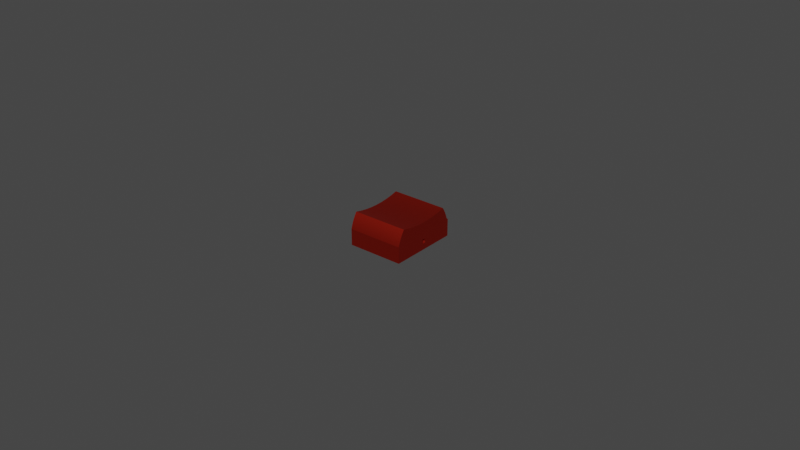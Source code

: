 # Source: bouton3a.blend  (saved by Blender 2.93.21; exported with 4.5.12 LTS)
import bpy
from mathutils import Matrix  # noqa: F401  (used for matrix-valued properties, if any)

bpy.ops.wm.read_factory_settings(use_empty=True)
scene = bpy.context.scene
scene.name = 'Scene'

# ---- collections
col_collection = bpy.data.collections.new('Collection'); scene.collection.children.link(col_collection)

# ---- materials (node trees are filled in below, after node groups)
mat_144_142_139_001 = bpy.data.materials.new('144,142,139.001')
mat_144_142_139_001.use_transparent_shadow = False
mat_144_142_139_001.diffuse_color = (0.5647, 0.5569, 0.5451, 1.0)

# ---- material node trees
mat_144_142_139_001.use_nodes = True; mat_144_142_139_001.node_tree.nodes.clear()
_N = mat_144_142_139_001.node_tree.nodes; _L = mat_144_142_139_001.node_tree.links
n0 = _N.new('ShaderNodeBsdfPrincipled'); n0.name = 'Principled BSDF'; n0.location = (10, 300)
n0.distribution = 'GGX'
n0.subsurface_method = 'BURLEY'
n0.inputs[0].default_value = (0.5647, 0.02812, 0.01219, 1.0)
n0.inputs[1].default_value = 1.0
n0.inputs[2].default_value = 0.5528
n0.inputs[3].default_value = 1.45
n0.inputs[27].default_value = (0.0, 0.0, 0.0, 1.0)
n0.inputs[28].default_value = 1.0
n1 = _N.new('ShaderNodeOutputMaterial'); n1.name = 'Material Output'; n1.location = (320, 270)
_L.new(n0.outputs[0], n1.inputs[0])
n1.is_active_output = True

# ---- world
world_world = bpy.data.worlds.new('World'); scene.world = world_world
world_world.use_nodes = True; world_world.node_tree.nodes.clear()
_N = world_world.node_tree.nodes; _L = world_world.node_tree.links
n0 = _N.new('ShaderNodeOutputWorld'); n0.name = 'World Output'; n0.location = (300, 300)
n1 = _N.new('ShaderNodeBackground'); n1.name = 'Background'; n1.location = (10, 300)
n1.inputs[0].default_value = (0.05088, 0.05088, 0.05088, 1.0)
_L.new(n1.outputs[0], n0.inputs[0])
n0.is_active_output = True
world_world.color = (0.05088, 0.05088, 0.05088)
world_world.use_sun_shadow = False
world_world.sun_shadow_jitter_overblur = 0.0

# ---- meshes
me_body1_001 = bpy.data.meshes.new('Body1.001')
me_body1_001.from_pydata([(-0.8958, -0.0006357, -0.07455), (-0.8958, -0.0006357, -0.07455), (0.8892, -0.0006357, -0.07455), (0.8892, -0.0006357, -0.07455), (0.8892, 0.01301, -0.0733), (0.8892, 0.01301, -0.0733), (0.8892, 0.02697, -0.06928), (0.8892, 0.02697, -0.06928), (0.8892, 0.0404, -0.06232), (0.8892, 0.0404, -0.06232), (0.8892, 0.0524, -0.05258), (0.8892, 0.0524, -0.05258), (0.8892, 0.06214, -0.04059), (0.8892, 0.06214, -0.04059), (0.8892, 0.0691, -0.02716), (0.8892, 0.0691, -0.02716), (0.8892, 0.07311, -0.0132), (0.8892, 0.07311, -0.0132), (0.8892, 0.07436, 0.0004517), (0.8892, 0.07436, 0.0004517), (0.8892, 0.07311, 0.0141), (0.8892, 0.07311, 0.0141), (0.8892, 0.0691, 0.02806), (0.8892, 0.0691, 0.02806), (0.8892, 0.06214, 0.04149), (0.8892, 0.06214, 0.04149), (0.8892, 0.0524, 0.05348), (0.8892, 0.0524, 0.05348), (0.8892, 0.0404, 0.06323), (0.8892, 0.0404, 0.06323), (0.8892, 0.02697, 0.07019), (0.8892, 0.02697, 0.07019), (0.8892, 0.01301, 0.0742), (0.8892, 0.01301, 0.0742), (0.8892, -0.0006357, 0.07545), (0.8892, -0.0006357, 0.07545), (0.8892, -0.0006357, 0.07545), (-0.8958, -0.0006357, 0.07545), (-0.8958, -0.0006357, 0.07545), (-0.8958, -0.0006357, 0.07545), (-0.8958, 0.01301, 0.0742), (-0.8958, 0.01301, 0.0742), (-0.8958, 0.02697, 0.07019), (-0.8958, 0.02697, 0.07019), (-0.8958, 0.0404, 0.06323), (-0.8958, 0.0404, 0.06323), (-0.8958, 0.0524, 0.05348), (-0.8958, 0.0524, 0.05348), (-0.8958, 0.06214, 0.04149), (-0.8958, 0.06214, 0.04149), (-0.8958, 0.0691, 0.02806), (-0.8958, 0.0691, 0.02806), (-0.8958, 0.07311, 0.0141), (-0.8958, 0.07311, 0.0141), (-0.8958, 0.07436, 0.0004517), (-0.8958, 0.07436, 0.0004517), (-0.8958, 0.07311, -0.0132), (-0.8958, 0.07311, -0.0132), (-0.8958, 0.0691, -0.02716), (-0.8958, 0.0691, -0.02716), (-0.8958, 0.06214, -0.04059), (-0.8958, 0.06214, -0.04059), (-0.8958, 0.0524, -0.05258), (-0.8958, 0.0524, -0.05258), (-0.8958, 0.0404, -0.06232), (-0.8958, 0.0404, -0.06232), (-0.8958, 0.02697, -0.06928), (-0.8958, 0.02697, -0.06928), (-0.8958, 0.01301, -0.0733), (-0.8958, 0.01301, -0.0733), (-0.003257, 0.015, -0.0729), (-0.003257, 0.0309, -0.06759), (-0.003257, 0.04577, -0.05847), (-0.003257, 0.05828, -0.04596), (-0.003257, 0.06741, -0.03109), (-0.003257, 0.07272, -0.01519), (-0.003257, 0.07436, 0.0004517), (-0.003257, 0.07272, 0.01609), (-0.003257, 0.0691, 0.02806), (-0.003257, 0.06331, 0.03964), (-0.003257, 0.05544, 0.05026), (-0.003257, 0.04577, 0.05937), (-0.003257, 0.03477, 0.06657), (-0.003257, 0.023, 0.07163), (-0.003257, 0.01103, 0.07454), (-0.8958, -0.01428, -0.0733), (-0.8958, -0.01428, -0.0733), (-0.8958, -0.02824, -0.06928), (-0.8958, -0.02824, -0.06928), (-0.8958, -0.04168, -0.06232), (-0.8958, -0.04168, -0.06232), (-0.8958, -0.05367, -0.05258), (-0.8958, -0.05367, -0.05258), (-0.8958, -0.06341, -0.04059), (-0.8958, -0.06341, -0.04059), (-0.8958, -0.07037, -0.02716), (-0.8958, -0.07037, -0.02716), (-0.8958, -0.07438, -0.0132), (-0.8958, -0.07438, -0.0132), (-0.8958, -0.07564, 0.0004517), (-0.8958, -0.07564, 0.0004517), (-0.8958, -0.07438, 0.0141), (-0.8958, -0.07438, 0.0141), (-0.8958, -0.07037, 0.02806), (-0.8958, -0.07037, 0.02806), (-0.8958, -0.06341, 0.04149), (-0.8958, -0.06341, 0.04149), (-0.8958, -0.05367, 0.05348), (-0.8958, -0.05367, 0.05348), (-0.8958, -0.04168, 0.06323), (-0.8958, -0.04168, 0.06323), (-0.8958, -0.02824, 0.07019), (-0.8958, -0.02824, 0.07019), (-0.8958, -0.01428, 0.0742), (-0.8958, -0.01428, 0.0742), (0.8892, -0.01428, 0.0742), (0.8892, -0.01428, 0.0742), (0.8892, -0.02824, 0.07019), (0.8892, -0.02824, 0.07019), (0.8892, -0.04168, 0.06323), (0.8892, -0.04168, 0.06323), (0.8892, -0.05367, 0.05348), (0.8892, -0.05367, 0.05348), (0.8892, -0.06341, 0.04149), (0.8892, -0.06341, 0.04149), (0.8892, -0.07037, 0.02806), (0.8892, -0.07037, 0.02806), (0.8892, -0.07438, 0.0141), (0.8892, -0.07438, 0.0141), (0.8892, -0.07564, 0.0004517), (0.8892, -0.07564, 0.0004517), (0.8892, -0.07438, -0.0132), (0.8892, -0.07438, -0.0132), (0.8892, -0.07037, -0.02716), (0.8892, -0.07037, -0.02716), (0.8892, -0.06341, -0.04059), (0.8892, -0.06341, -0.04059), (0.8892, -0.05367, -0.05258), (0.8892, -0.05367, -0.05258), (0.8892, -0.04168, -0.06232), (0.8892, -0.04168, -0.06232), (0.8892, -0.02824, -0.06928), (0.8892, -0.02824, -0.06928), (0.8892, -0.01428, -0.0733), (0.8892, -0.01428, -0.0733), (-0.003257, -0.02427, -0.07073), (-0.003257, -0.0123, -0.07364), (-0.003257, -0.03604, -0.06566), (-0.003257, -0.04704, -0.05847), (-0.003257, -0.05671, -0.04935), (-0.003257, -0.06458, -0.03874), (-0.003257, -0.07037, -0.02716), (-0.003257, -0.07399, -0.01519), (-0.003257, -0.07564, 0.0004517), (-0.003257, -0.07399, 0.01609), (-0.003257, -0.06868, 0.03199), (-0.003257, -0.05955, 0.04686), (-0.003257, -0.04704, 0.05937), (-0.003257, -0.03217, 0.0685), (-0.003257, -0.01628, 0.0738), (-0.8958, 0.7345, 0.9046), (-0.8958, 0.7345, 0.9046), (-0.8958, 0.7345, 0.9046), (-0.8958, 0.6239, 0.9765), (-0.8958, 0.6239, 0.9765), (-0.8958, 0.5064, 1.038), (-0.8958, 0.5064, 1.038), (-0.8958, 0.3837, 1.088), (-0.8958, 0.3837, 1.088), (-0.8958, 0.2574, 1.126), (-0.8958, 0.2574, 1.126), (-0.8958, 0.2574, 1.126), (0.8892, 0.2574, 1.126), (0.8892, 0.2574, 1.126), (0.8892, 0.2574, 1.126), (0.8892, 0.3837, 1.088), (0.8892, 0.3837, 1.088), (0.8892, 0.5064, 1.038), (0.8892, 0.5064, 1.038), (0.8892, 0.6239, 0.9765), (0.8892, 0.6239, 0.9765), (0.8892, 0.7345, 0.9046), (0.8892, 0.7345, 0.9046), (0.8892, 0.7345, 0.9046), (-0.003257, 0.6239, 0.9765), (-0.003257, 0.5064, 1.038), (-0.003257, 0.3837, 1.088), (-0.8958, 0.7345, -0.8799), (-0.8958, 0.7345, -0.8799), (-0.8958, 0.7345, -0.8799), (-0.8958, 0.684, -0.6618), (-0.8958, 0.684, -0.6618), (-0.8958, 0.6475, -0.4394), (-0.8958, 0.6475, -0.4394), (-0.8958, 0.6254, -0.2143), (-0.8958, 0.6254, -0.2143), (-0.8958, 0.618, 0.01236), (-0.8958, 0.618, 0.01236), (-0.8958, 0.6254, 0.239), (-0.8958, 0.6254, 0.239), (-0.8958, 0.6475, 0.4642), (-0.8958, 0.6475, 0.4642), (-0.8958, 0.684, 0.6865), (-0.8958, 0.684, 0.6865), (0.8892, 0.684, 0.6865), (0.8892, 0.684, 0.6865), (0.8892, 0.6475, 0.4642), (0.8892, 0.6475, 0.4642), (0.8892, 0.6254, 0.239), (0.8892, 0.6254, 0.239), (0.8892, 0.618, 0.01236), (0.8892, 0.618, 0.01236), (0.8892, 0.6254, -0.2143), (0.8892, 0.6254, -0.2143), (0.8892, 0.6475, -0.4394), (0.8892, 0.6475, -0.4394), (0.8892, 0.684, -0.6618), (0.8892, 0.684, -0.6618), (0.8892, 0.7345, -0.8799), (0.8892, 0.7345, -0.8799), (0.8892, 0.7345, -0.8799), (-0.003257, 0.684, -0.6618), (-0.003257, 0.6475, -0.4394), (-0.003257, 0.6254, -0.2143), (-0.003257, 0.618, 0.01236), (-0.003257, 0.6254, 0.239), (-0.003257, 0.6475, 0.4642), (-0.003257, 0.684, 0.6865), (-0.8958, 0.2917, -1.08), (-0.8958, 0.2917, -1.08), (-0.8958, 0.2917, -1.08), (-0.8958, 0.4083, -1.045), (-0.8958, 0.4083, -1.045), (-0.8958, 0.5219, -0.9994), (-0.8958, 0.5219, -0.9994), (-0.8958, 0.631, -0.9442), (-0.8958, 0.631, -0.9442), (0.8892, 0.631, -0.9442), (0.8892, 0.631, -0.9442), (0.8892, 0.5219, -0.9994), (0.8892, 0.5219, -0.9994), (0.8892, 0.4083, -1.045), (0.8892, 0.4083, -1.045), (0.8892, 0.2917, -1.08), (0.8892, 0.2917, -1.08), (0.8892, 0.2917, -1.08), (-0.003257, 0.4083, -1.045), (-0.003257, 0.5219, -0.9994), (-0.003257, 0.631, -0.9442), (-0.8958, 0.2917, -1.124), (-0.8958, 0.2917, -1.124), (-0.8958, 0.2917, -1.124), (0.8892, 0.2917, -1.124), (0.8892, 0.2917, -1.124), (0.8892, 0.2917, -1.124), (-0.003257, 0.2917, -1.102), (-0.8958, -0.2655, 1.126), (-0.8958, -0.2655, 1.126), (-0.8958, -0.2655, 1.126), (0.8892, -0.2655, 1.126), (0.8892, -0.2655, 1.126), (0.8892, -0.2655, 1.126), (-0.003257, -0.004056, 1.126), (-0.8958, -0.2655, -1.124), (-0.8958, -0.2655, -1.124), (-0.8958, -0.2655, -1.124), (-0.8958, 0.2345, 0.001184), (0.8892, -0.2655, -1.124), (0.8892, -0.2655, -1.124), (0.8892, -0.2655, -1.124), (-0.003257, 0.01311, -1.124), (-0.003257, -0.2655, 0.001184), (0.8892, 0.2749, 0.001184), (0.8892, 0.2345, 0.001184)], [], [(1, 2, 69), (69, 2, 70), (69, 70, 67), (67, 70, 71), (67, 71, 65), (65, 71, 72), (65, 72, 63), (63, 72, 73), (63, 73, 61), (61, 73, 74), (61, 74, 59), (59, 74, 75), (59, 75, 57), (57, 75, 76), (57, 76, 55), (55, 76, 53), (53, 76, 77), (53, 77, 51), (51, 77, 78), (51, 78, 79), (79, 78, 22), (79, 22, 24), (2, 4, 70), (70, 4, 6), (70, 6, 71), (71, 6, 8), (71, 8, 72), (72, 8, 10), (72, 10, 73), (73, 10, 12), (73, 12, 74), (74, 12, 14), (74, 14, 75), (75, 14, 16), (75, 16, 76), (76, 16, 18), (76, 18, 20), (76, 20, 77), (77, 20, 22), (77, 22, 78), (79, 24, 80), (80, 24, 26), (80, 26, 81), (81, 26, 28), (81, 28, 82), (82, 28, 30), (82, 30, 83), (83, 30, 32), (83, 32, 84), (84, 32, 35), (84, 35, 39), (39, 41, 84), (84, 41, 83), (41, 43, 83), (83, 43, 82), (43, 45, 82), (82, 45, 81), (45, 47, 81), (81, 47, 80), (47, 49, 80), (80, 49, 79), (49, 51, 79), (143, 2, 146), (146, 2, 1), (146, 1, 86), (146, 86, 145), (145, 86, 88), (145, 88, 147), (147, 88, 90), (147, 90, 148), (148, 90, 92), (148, 92, 149), (149, 92, 94), (149, 94, 150), (150, 94, 96), (150, 96, 151), (151, 96, 152), (151, 152, 133), (133, 152, 131), (131, 152, 153), (131, 153, 129), (129, 153, 127), (127, 153, 154), (127, 154, 125), (125, 154, 155), (125, 155, 123), (123, 155, 156), (123, 156, 121), (121, 156, 157), (121, 157, 119), (119, 157, 158), (119, 158, 117), (117, 158, 159), (117, 159, 115), (115, 159, 34), (34, 159, 114), (34, 114, 38), (96, 98, 152), (152, 98, 153), (98, 100, 153), (153, 100, 102), (153, 102, 154), (154, 102, 104), (154, 104, 155), (155, 104, 106), (155, 106, 156), (156, 106, 108), (156, 108, 157), (157, 108, 110), (157, 110, 158), (158, 110, 112), (158, 112, 159), (159, 112, 114), (151, 133, 150), (150, 133, 135), (150, 135, 149), (149, 135, 137), (149, 137, 148), (148, 137, 139), (148, 139, 147), (147, 139, 141), (147, 141, 145), (145, 141, 143), (145, 143, 146), (181, 162, 184), (184, 162, 164), (184, 164, 185), (185, 164, 166), (185, 166, 186), (186, 166, 168), (186, 168, 171), (171, 172, 186), (186, 172, 175), (186, 175, 185), (185, 175, 177), (185, 177, 184), (184, 177, 179), (184, 179, 181), (219, 188, 221), (221, 188, 191), (221, 191, 222), (222, 191, 193), (222, 193, 223), (223, 193, 195), (223, 195, 224), (224, 195, 197), (224, 197, 225), (225, 197, 199), (225, 199, 226), (226, 199, 201), (226, 201, 227), (227, 201, 203), (227, 203, 161), (161, 182, 227), (227, 182, 204), (227, 204, 226), (226, 204, 206), (226, 206, 225), (225, 206, 208), (225, 208, 224), (224, 208, 210), (224, 210, 223), (223, 210, 212), (223, 212, 222), (222, 212, 214), (222, 214, 221), (221, 214, 216), (221, 216, 219), (243, 230, 246), (246, 230, 232), (246, 232, 247), (247, 232, 234), (247, 234, 248), (248, 234, 236), (248, 236, 189), (189, 218, 248), (248, 218, 237), (248, 237, 247), (247, 237, 239), (247, 239, 246), (246, 239, 241), (246, 241, 243), (253, 251, 255), (255, 251, 229), (255, 229, 244), (244, 253, 255), (260, 173, 262), (262, 173, 170), (262, 170, 258), (258, 260, 262), (113, 256, 37), (37, 256, 169), (37, 169, 40), (40, 169, 42), (42, 169, 44), (44, 169, 46), (46, 169, 266), (46, 266, 48), (48, 266, 50), (50, 266, 52), (52, 266, 54), (54, 266, 56), (56, 266, 58), (58, 266, 60), (60, 266, 62), (62, 266, 228), (62, 228, 64), (64, 228, 66), (66, 228, 68), (68, 228, 0), (0, 228, 263), (0, 263, 85), (85, 263, 87), (87, 263, 89), (89, 263, 91), (91, 263, 93), (93, 263, 95), (95, 263, 97), (97, 263, 99), (99, 263, 256), (99, 256, 101), (101, 256, 103), (103, 256, 105), (105, 256, 107), (107, 256, 109), (109, 256, 111), (111, 256, 113), (169, 167, 266), (266, 167, 200), (266, 200, 198), (167, 165, 200), (200, 165, 202), (202, 165, 163), (202, 163, 160), (198, 196, 266), (266, 196, 194), (266, 194, 192), (190, 233, 192), (192, 233, 231), (192, 231, 266), (266, 231, 228), (187, 235, 190), (190, 235, 233), (228, 249, 263), (264, 250, 270), (270, 250, 252), (270, 252, 267), (267, 264, 270), (257, 265, 271), (271, 265, 268), (271, 268, 259), (259, 257, 271), (144, 269, 3), (3, 269, 245), (3, 245, 5), (5, 245, 7), (7, 245, 9), (9, 245, 11), (11, 245, 273), (11, 273, 13), (13, 273, 15), (15, 273, 17), (17, 273, 19), (19, 273, 21), (21, 273, 23), (23, 273, 25), (25, 273, 27), (27, 273, 174), (27, 174, 29), (29, 174, 31), (31, 174, 33), (33, 174, 36), (36, 174, 261), (36, 261, 116), (116, 261, 118), (118, 261, 120), (120, 261, 122), (122, 261, 124), (124, 261, 126), (126, 261, 128), (128, 261, 130), (130, 261, 269), (130, 269, 132), (132, 269, 134), (134, 269, 136), (136, 269, 138), (138, 269, 140), (140, 269, 142), (142, 269, 144), (183, 180, 205), (205, 180, 178), (205, 178, 207), (207, 178, 272), (207, 272, 209), (209, 272, 211), (211, 272, 213), (213, 272, 215), (215, 272, 242), (215, 242, 240), (178, 176, 272), (272, 176, 174), (272, 174, 273), (269, 254, 245), (273, 245, 272), (272, 245, 242), (215, 240, 217), (217, 240, 238), (217, 238, 220)])
me_body1_001.polygons.foreach_set('use_smooth', [1, 1, 1, 1, 1, 1, 1, 1, 1, 1, 1, 1, 1, 1, 1, 1, 1, 1, 1, 1, 1, 1, 1, 1, 1, 1, 1, 1, 1, 1, 1, 1, 1, 1, 1, 1, 1, 1, 1, 1, 1, 1, 1, 1, 1, 1, 1, 1, 1, 1, 1, 1, 1, 1, 1, 1, 1, 1, 1, 1, 1, 1, 1, 1, 1, 1, 1, 1, 1, 1, 1, 1, 1, 1, 1, 1, 1, 1, 1, 1, 1, 1, 1, 1, 1, 1, 1, 1, 1, 1, 1, 1, 1, 1, 1, 1, 1, 1, 1, 1, 1, 1, 1, 1, 1, 1, 1, 1, 1, 1, 1, 1, 1, 1, 1, 1, 1, 1, 1, 1, 1, 1, 1, 1, 1, 1, 1, 1, 1, 1, 1, 1, 1, 1, 1, 1, 1, 1, 1, 1, 1, 1, 1, 1, 1, 1, 1, 1, 1, 1, 1, 1, 1, 1, 1, 1, 1, 1, 1, 1, 1, 1, 1, 1, 1, 1, 1, 1, 1, 1, 1, 1, 1, 1, 1, 1, 1, 1, 1, 1, 1, 1, 0, 0, 0, 0, 0, 0, 0, 0, 0, 0, 0, 0, 0, 1, 0, 0, 0, 0, 0, 0, 0, 0, 0, 0, 0, 0, 0, 0, 0, 0, 0, 0, 0, 0, 0, 0, 0, 0, 0, 1, 0, 0, 0, 0, 0, 0, 0, 0, 0, 0, 0, 0, 0, 0, 0, 0, 0, 0, 0, 0, 0, 0, 0, 0, 0, 0, 0, 0, 0, 0, 0, 0, 0, 0, 0, 0, 0, 0, 0, 0, 0, 0, 0, 0, 0, 0, 1, 0, 0, 0, 0, 0, 0, 0, 0, 0, 0, 1, 0, 0, 0, 0, 0, 0, 0, 0, 0, 0, 0, 0, 0, 0, 0, 0, 0, 0, 1, 0, 0, 0, 0, 0, 0, 0, 0, 0])
_uv = me_body1_001.uv_layers.new(name='UVMap')
_uv.uv.foreach_set('vector', [1.785, 0.0, 0.0, 0.0, 1.785, -0.01326, 1.785, -0.01326, 0.0, 0.0, 0.8925, -0.01515, 1.785, -0.01326, 0.8925, -0.01515, 1.785, -0.02652, 1.785, -0.02652, 0.8925, -0.01515, 0.8925, -0.03031, 1.785, -0.02652, 0.8925, -0.03031, 1.785, -0.03978, 1.785, -0.03978, 0.8925, -0.03031, 0.8925, -0.04546, 1.785, -0.03978, 0.8925, -0.04546, 1.785, -0.05303, 1.785, -0.05303, 0.8925, -0.04546, 0.8925, -0.06061, 1.785, -0.05303, 0.8925, -0.06061, 1.785, -0.06629, 1.785, -0.06629, 0.8925, -0.06061, 0.8925, -0.07576, 1.785, -0.06629, 0.8925, -0.07576, 1.785, -0.07955, 1.785, -0.07955, 0.8925, -0.07576, 0.8925, -0.09092, 1.785, -0.07955, 0.8925, -0.09092, 1.785, -0.09281, 1.785, -0.09281, 0.8925, -0.09092, 0.8925, -0.1061, 1.785, -0.09281, 0.8925, -0.1061, 1.785, -0.1061, 1.785, -0.1061, 0.8925, -0.1061, 1.785, -0.1193, 1.785, -0.1193, 0.8925, -0.1061, 0.8925, -0.1212, 1.785, -0.1193, 0.8925, -0.1212, 1.785, -0.1326, 1.785, -0.1326, 0.8925, -0.1212, 0.8925, -0.1326, 1.785, -0.1326, 0.8925, -0.1326, 0.8925, -0.1439, 0.8925, -0.1439, 0.8925, -0.1326, 0.0, -0.1326, 0.8925, -0.1439, 0.0, -0.1326, 0.0, -0.1458, 0.0, 0.0, 0.0, -0.01326, 0.8925, -0.01515, 0.8925, -0.01515, 0.0, -0.01326, 0.0, -0.02652, 0.8925, -0.01515, 0.0, -0.02652, 0.8925, -0.03031, 0.8925, -0.03031, 0.0, -0.02652, 0.0, -0.03978, 0.8925, -0.03031, 0.0, -0.03978, 0.8925, -0.04546, 0.8925, -0.04546, 0.0, -0.03978, 0.0, -0.05303, 0.8925, -0.04546, 0.0, -0.05303, 0.8925, -0.06061, 0.8925, -0.06061, 0.0, -0.05303, 0.0, -0.06629, 0.8925, -0.06061, 0.0, -0.06629, 0.8925, -0.07576, 0.8925, -0.07576, 0.0, -0.06629, 0.0, -0.07955, 0.8925, -0.07576, 0.0, -0.07955, 0.8925, -0.09092, 0.8925, -0.09092, 0.0, -0.07955, 0.0, -0.09281, 0.8925, -0.09092, 0.0, -0.09281, 0.8925, -0.1061, 0.8925, -0.1061, 0.0, -0.09281, 0.0, -0.1061, 0.8925, -0.1061, 0.0, -0.1061, 0.0, -0.1193, 0.8925, -0.1061, 0.0, -0.1193, 0.8925, -0.1212, 0.8925, -0.1212, 0.0, -0.1193, 0.0, -0.1326, 0.8925, -0.1212, 0.0, -0.1326, 0.8925, -0.1326, 0.8925, -0.1439, 0.0, -0.1458, 0.8925, -0.1553, 0.8925, -0.1553, 0.0, -0.1458, 0.0, -0.1591, 0.8925, -0.1553, 0.0, -0.1591, 0.8925, -0.1667, 0.8925, -0.1667, 0.0, -0.1591, 0.0, -0.1724, 0.8925, -0.1667, 0.0, -0.1724, 0.8925, -0.178, 0.8925, -0.178, 0.0, -0.1724, 0.0, -0.1856, 0.8925, -0.178, 0.0, -0.1856, 0.8925, -0.1894, 0.8925, -0.1894, 0.0, -0.1856, 0.0, -0.1989, 0.8925, -0.1894, 0.0, -0.1989, 0.8925, -0.2008, 0.8925, -0.2008, 0.0, -0.1989, 0.0, -0.2121, 0.8925, -0.2008, 0.0, -0.2121, 1.785, -0.2121, 1.785, -0.2121, 1.785, -0.1989, 0.8925, -0.2008, 0.8925, -0.2008, 1.785, -0.1989, 0.8925, -0.1894, 1.785, -0.1989, 1.785, -0.1856, 0.8925, -0.1894, 0.8925, -0.1894, 1.785, -0.1856, 0.8925, -0.178, 1.785, -0.1856, 1.785, -0.1724, 0.8925, -0.178, 0.8925, -0.178, 1.785, -0.1724, 0.8925, -0.1667, 1.785, -0.1724, 1.785, -0.1591, 0.8925, -0.1667, 0.8925, -0.1667, 1.785, -0.1591, 0.8925, -0.1553, 1.785, -0.1591, 1.785, -0.1458, 0.8925, -0.1553, 0.8925, -0.1553, 1.785, -0.1458, 0.8925, -0.1439, 1.785, -0.1458, 1.785, -0.1326, 0.8925, -0.1439, 0.0, 0.01326, 0.0, 0.0, 0.8925, 0.01136, 0.8925, 0.01136, 0.0, 0.0, 1.785, 0.0, 0.8925, 0.01136, 1.785, 0.0, 1.785, 0.01326, 0.8925, 0.01136, 1.785, 0.01326, 0.8925, 0.02273, 0.8925, 0.02273, 1.785, 0.01326, 1.785, 0.02652, 0.8925, 0.02273, 1.785, 0.02652, 0.8925, 0.03409, 0.8925, 0.03409, 1.785, 0.02652, 1.785, 0.03978, 0.8925, 0.03409, 1.785, 0.03978, 0.8925, 0.04546, 0.8925, 0.04546, 1.785, 0.03978, 1.785, 0.05303, 0.8925, 0.04546, 1.785, 0.05303, 0.8925, 0.05682, 0.8925, 0.05682, 1.785, 0.05303, 1.785, 0.06629, 0.8925, 0.05682, 1.785, 0.06629, 0.8925, 0.06819, 0.8925, 0.06819, 1.785, 0.06629, 1.785, 0.07955, 0.8925, 0.06819, 1.785, 0.07955, 0.8925, 0.07955, 0.8925, 0.07955, 1.785, 0.07955, 0.8925, 0.09092, 0.8925, 0.07955, 0.8925, 0.09092, 0.0, 0.07955, 0.0, 0.07955, 0.8925, 0.09092, 0.0, 0.09281, 0.0, 0.09281, 0.8925, 0.09092, 0.8925, 0.1061, 0.0, 0.09281, 0.8925, 0.1061, 0.0, 0.1061, 0.0, 0.1061, 0.8925, 0.1061, 0.0, 0.1193, 0.0, 0.1193, 0.8925, 0.1061, 0.8925, 0.1212, 0.0, 0.1193, 0.8925, 0.1212, 0.0, 0.1326, 0.0, 0.1326, 0.8925, 0.1212, 0.8925, 0.1364, 0.0, 0.1326, 0.8925, 0.1364, 0.0, 0.1458, 0.0, 0.1458, 0.8925, 0.1364, 0.8925, 0.1515, 0.0, 0.1458, 0.8925, 0.1515, 0.0, 0.1591, 0.0, 0.1591, 0.8925, 0.1515, 0.8925, 0.1667, 0.0, 0.1591, 0.8925, 0.1667, 0.0, 0.1724, 0.0, 0.1724, 0.8925, 0.1667, 0.8925, 0.1818, 0.0, 0.1724, 0.8925, 0.1818, 0.0, 0.1856, 0.0, 0.1856, 0.8925, 0.1818, 0.8925, 0.197, 0.0, 0.1856, 0.8925, 0.197, 0.0, 0.1989, 0.0, 0.1989, 0.8925, 0.197, 0.0, 0.2121, 0.0, 0.2121, 0.8925, 0.197, 1.785, 0.1989, 0.0, 0.2121, 1.785, 0.1989, 1.785, 0.2121, 1.785, 0.07955, 1.785, 0.09281, 0.8925, 0.09092, 0.8925, 0.09092, 1.785, 0.09281, 0.8925, 0.1061, 1.785, 0.09281, 1.785, 0.1061, 0.8925, 0.1061, 0.8925, 0.1061, 1.785, 0.1061, 1.785, 0.1193, 0.8925, 0.1061, 1.785, 0.1193, 0.8925, 0.1212, 0.8925, 0.1212, 1.785, 0.1193, 1.785, 0.1326, 0.8925, 0.1212, 1.785, 0.1326, 0.8925, 0.1364, 0.8925, 0.1364, 1.785, 0.1326, 1.785, 0.1458, 0.8925, 0.1364, 1.785, 0.1458, 0.8925, 0.1515, 0.8925, 0.1515, 1.785, 0.1458, 1.785, 0.1591, 0.8925, 0.1515, 1.785, 0.1591, 0.8925, 0.1667, 0.8925, 0.1667, 1.785, 0.1591, 1.785, 0.1724, 0.8925, 0.1667, 1.785, 0.1724, 0.8925, 0.1818, 0.8925, 0.1818, 1.785, 0.1724, 1.785, 0.1856, 0.8925, 0.1818, 1.785, 0.1856, 0.8925, 0.197, 0.8925, 0.197, 1.785, 0.1856, 1.785, 0.1989, 0.8925, 0.07955, 0.0, 0.07955, 0.8925, 0.06819, 0.8925, 0.06819, 0.0, 0.07955, 0.0, 0.06629, 0.8925, 0.06819, 0.0, 0.06629, 0.8925, 0.05682, 0.8925, 0.05682, 0.0, 0.06629, 0.0, 0.05303, 0.8925, 0.05682, 0.0, 0.05303, 0.8925, 0.04546, 0.8925, 0.04546, 0.0, 0.05303, 0.0, 0.03978, 0.8925, 0.04546, 0.0, 0.03978, 0.8925, 0.03409, 0.8925, 0.03409, 0.0, 0.03978, 0.0, 0.02652, 0.8925, 0.03409, 0.0, 0.02652, 0.8925, 0.02273, 0.8925, 0.02273, 0.0, 0.02652, 0.0, 0.01326, 0.8925, 0.02273, 0.0, 0.01326, 0.8925, 0.01136, -3.083e-31, 0.0, -1.785, 0.0, -0.8925, -0.1327, -0.8925, -0.1327, -1.785, 0.0, -1.785, -0.1327, -0.8925, -0.1327, -1.785, -0.1327, -0.8925, -0.2654, -0.8925, -0.2654, -1.785, -0.1327, -1.785, -0.2654, -0.8925, -0.2654, -1.785, -0.2654, -0.8925, -0.398, -0.8925, -0.398, -1.785, -0.2654, -1.785, -0.398, -0.8925, -0.398, -1.785, -0.398, -1.785, -0.5307, -1.785, -0.5307, -4.262e-32, -0.5307, -0.8925, -0.398, -0.8925, -0.398, -4.262e-32, -0.5307, -3.196e-32, -0.398, -0.8925, -0.398, -3.196e-32, -0.398, -0.8925, -0.2654, -0.8925, -0.2654, -3.196e-32, -0.398, -2.131e-32, -0.2654, -0.8925, -0.2654, -2.131e-32, -0.2654, -0.8925, -0.1327, -0.8925, -0.1327, -2.131e-32, -0.2654, -1.065e-32, -0.1327, -0.8925, -0.1327, -1.065e-32, -0.1327, -3.083e-31, 0.0, 2.974e-32, -1.815, 1.785, -1.815, 0.8925, -1.588, 0.8925, -1.588, 1.785, -1.815, 1.785, -1.588, 0.8925, -1.588, 1.785, -1.588, 0.8925, -1.361, 0.8925, -1.361, 1.785, -1.588, 1.785, -1.361, 0.8925, -1.361, 1.785, -1.361, 0.8925, -1.134, 0.8925, -1.134, 1.785, -1.361, 1.785, -1.134, 0.8925, -1.134, 1.785, -1.134, 0.8925, -0.9074, 0.8925, -0.9074, 1.785, -1.134, 1.785, -0.9074, 0.8925, -0.9074, 1.785, -0.9074, 0.8925, -0.6806, 0.8925, -0.6806, 1.785, -0.9074, 1.785, -0.6806, 0.8925, -0.6806, 1.785, -0.6806, 0.8925, -0.4537, 0.8925, -0.4537, 1.785, -0.6806, 1.785, -0.4537, 0.8925, -0.4537, 1.785, -0.4537, 0.8925, -0.2269, 0.8925, -0.2269, 1.785, -0.4537, 1.785, -0.2269, 0.8925, -0.2269, 1.785, -0.2269, 1.785, 0.0, 1.785, 0.0, 0.0, 0.0, 0.8925, -0.2269, 0.8925, -0.2269, 0.0, 0.0, 1.384e-17, -0.2269, 0.8925, -0.2269, 1.384e-17, -0.2269, 0.8925, -0.4537, 0.8925, -0.4537, 1.384e-17, -0.2269, 2.769e-17, -0.4537, 0.8925, -0.4537, 2.769e-17, -0.4537, 0.8925, -0.6806, 0.8925, -0.6806, 2.769e-17, -0.4537, 4.153e-17, -0.6806, 0.8925, -0.6806, 4.153e-17, -0.6806, 0.8925, -0.9074, 0.8925, -0.9074, 4.153e-17, -0.6806, 5.538e-17, -0.9074, 0.8925, -0.9074, 5.538e-17, -0.9074, 0.8925, -1.134, 0.8925, -1.134, 5.538e-17, -0.9074, 6.922e-17, -1.134, 0.8925, -1.134, 6.922e-17, -1.134, 0.8925, -1.361, 0.8925, -1.361, 6.922e-17, -1.134, 8.307e-17, -1.361, 0.8925, -1.361, 8.307e-17, -1.361, 0.8925, -1.588, 0.8925, -1.588, 8.307e-17, -1.361, 9.691e-17, -1.588, 0.8925, -1.588, 9.691e-17, -1.588, 2.974e-32, -1.815, 0.0, 0.0, -1.785, 0.0, -0.8925, -0.1224, -0.8925, -0.1224, -1.785, 0.0, -1.785, -0.1224, -0.8925, -0.1224, -1.785, -0.1224, -0.8925, -0.2448, -0.8925, -0.2448, -1.785, -0.1224, -1.785, -0.2448, -0.8925, -0.2448, -1.785, -0.2448, -0.8925, -0.3672, -0.8925, -0.3672, -1.785, -0.2448, -1.785, -0.3672, -0.8925, -0.3672, -1.785, -0.3672, -1.785, -0.4896, -1.785, -0.4896, 0.0, -0.4896, -0.8925, -0.3672, -0.8925, -0.3672, 0.0, -0.4896, -6.385e-18, -0.3672, -0.8925, -0.3672, -6.385e-18, -0.3672, -0.8925, -0.2448, -0.8925, -0.2448, -6.385e-18, -0.3672, -1.277e-17, -0.2448, -0.8925, -0.2448, -1.277e-17, -0.2448, -0.8925, -0.1224, -0.8925, -0.1224, -1.277e-17, -0.2448, -1.915e-17, -0.1224, -0.8925, -0.1224, -1.915e-17, -0.1224, 0.0, 0.0, 1.078e-17, 0.0, 1.078e-17, 1.785, -0.02183, 0.8925, -0.02183, 0.8925, 1.078e-17, 1.785, -0.04366, 1.785, -0.02183, 0.8925, -0.04366, 1.785, -0.04366, 0.0, -0.04366, 0.0, 1.078e-17, 0.0, -0.02183, 0.8925, 1.0, 0.89, 0.4771, 0.89, 0.7385, -0.0025, 0.7385, -0.0025, 0.4771, 0.89, 0.4771, -0.895, 0.7385, -0.0025, 0.4771, -0.895, 1.0, -0.895, 1.0, -0.895, 1.0, 0.89, 0.7385, -0.0025, 0.07302, -0.2488, 1.125, -0.5, 0.07427, -0.2351, 0.07427, -0.2351, 1.125, -0.5, 1.125, 0.02294, 0.07427, -0.2351, 1.125, 0.02294, 0.07302, -0.2215, 0.07302, -0.2215, 1.125, 0.02294, 0.069, -0.2075, 0.069, -0.2075, 1.125, 0.02294, 0.06204, -0.1941, 0.06204, -0.1941, 1.125, 0.02294, 0.0523, -0.1821, 0.0523, -0.1821, 1.125, 0.02294, 7.105e-16, 0.0, 0.0523, -0.1821, 7.105e-16, 0.0, 0.04031, -0.1723, 0.04031, -0.1723, 7.105e-16, 0.0, 0.02688, -0.1654, 0.02688, -0.1654, 7.105e-16, 0.0, 0.01292, -0.1614, 0.01292, -0.1614, 7.105e-16, 0.0, -0.0007319, -0.1601, -0.0007319, -0.1601, 7.105e-16, 0.0, -0.01438, -0.1614, -0.01438, -0.1614, 7.105e-16, 0.0, -0.02834, -0.1654, -0.02834, -0.1654, 7.105e-16, 0.0, -0.04177, -0.1723, -0.04177, -0.1723, 7.105e-16, 0.0, -0.05376, -0.1821, -0.05376, -0.1821, 7.105e-16, 0.0, -1.081, 0.05727, -0.05376, -0.1821, -1.081, 0.05727, -0.06351, -0.1941, -0.06351, -0.1941, -1.081, 0.05727, -0.07047, -0.2075, -0.07047, -0.2075, -1.081, 0.05727, -0.07448, -0.2215, -0.07448, -0.2215, -1.081, 0.05727, -0.07573, -0.2351, -0.07573, -0.2351, -1.081, 0.05727, -1.125, -0.5, -0.07573, -0.2351, -1.125, -0.5, -0.07448, -0.2488, -0.07448, -0.2488, -1.125, -0.5, -0.07047, -0.2627, -0.07047, -0.2627, -1.125, -0.5, -0.06351, -0.2761, -0.06351, -0.2761, -1.125, -0.5, -0.05376, -0.2881, -0.05376, -0.2881, -1.125, -0.5, -0.04177, -0.2979, -0.04177, -0.2979, -1.125, -0.5, -0.02834, -0.3048, -0.02834, -0.3048, -1.125, -0.5, -0.01438, -0.3089, -0.01438, -0.3089, -1.125, -0.5, -0.0007319, -0.3101, -0.0007319, -0.3101, -1.125, -0.5, 1.125, -0.5, -0.0007319, -0.3101, 1.125, -0.5, 0.01292, -0.3089, 0.01292, -0.3089, 1.125, -0.5, 0.02688, -0.3048, 0.02688, -0.3048, 1.125, -0.5, 0.04031, -0.2979, 0.04031, -0.2979, 1.125, -0.5, 0.0523, -0.2881, 0.0523, -0.2881, 1.125, -0.5, 0.06204, -0.2761, 0.06204, -0.2761, 1.125, -0.5, 0.069, -0.2627, 0.069, -0.2627, 1.125, -0.5, 0.07302, -0.2488, 1.125, 0.02294, 1.087, 0.1493, 7.105e-16, 0.0, 7.105e-16, 0.0, 1.087, 0.1493, 0.463, 0.413, 7.105e-16, 0.0, 0.463, 0.413, 0.2378, 0.3909, 1.087, 0.1493, 1.037, 0.272, 0.463, 0.413, 0.463, 0.413, 1.037, 0.272, 0.6853, 0.4495, 0.6853, 0.4495, 1.037, 0.272, 0.9754, 0.3894, 0.6853, 0.4495, 0.9754, 0.3894, 0.9034, 0.5, 0.2378, 0.3909, 0.01117, 0.3835, 7.105e-16, 0.0, 7.105e-16, 0.0, 0.01117, 0.3835, -0.2154, 0.3909, 7.105e-16, 0.0, -0.2154, 0.3909, -0.4406, 0.413, -0.663, 0.4495, -1.001, 0.2874, -0.4406, 0.413, -0.4406, 0.413, -1.001, 0.2874, -1.046, 0.1739, -0.4406, 0.413, -1.046, 0.1739, 7.105e-16, 0.0, 7.105e-16, 0.0, -1.046, 0.1739, -1.081, 0.05727, -0.8811, 0.5, -0.9453, 0.3965, -0.663, 0.4495, -0.663, 0.4495, -0.9453, 0.3965, -1.001, 0.2874, -1.081, 0.05727, -1.125, 0.05727, -1.125, -0.5, -1.104e-17, -0.895, 0.5573, -0.895, 0.2786, -0.0025, 0.2786, -0.0025, 0.5573, -0.895, 0.5573, 0.89, 0.2786, -0.0025, 0.5573, 0.89, -1.104e-17, 0.89, -1.104e-17, 0.89, -1.104e-17, -0.895, 0.2786, -0.0025, -1.104e-17, -0.895, 2.25, -0.895, 1.125, -0.0025, 1.125, -0.0025, 2.25, -0.895, 2.25, 0.89, 1.125, -0.0025, 2.25, 0.89, -1.104e-17, 0.89, -1.104e-17, 0.89, -1.104e-17, -0.895, 1.125, -0.0025, 0.07448, -0.2488, 1.125, -0.5, 0.07573, -0.2351, 0.07573, -0.2351, 1.125, -0.5, 1.081, 0.05727, 0.07573, -0.2351, 1.081, 0.05727, 0.07448, -0.2215, 0.07448, -0.2215, 1.081, 0.05727, 0.07047, -0.2075, 0.07047, -0.2075, 1.081, 0.05727, 0.06351, -0.1941, 0.06351, -0.1941, 1.081, 0.05727, 0.05376, -0.1821, 0.05376, -0.1821, 1.081, 0.05727, -5.329e-16, 0.0, 0.05376, -0.1821, -5.329e-16, 0.0, 0.04177, -0.1723, 0.04177, -0.1723, -5.329e-16, 0.0, 0.02834, -0.1654, 0.02834, -0.1654, -5.329e-16, 0.0, 0.01438, -0.1614, 0.01438, -0.1614, -5.329e-16, 0.0, 0.0007319, -0.1601, 0.0007319, -0.1601, -5.329e-16, 0.0, -0.01292, -0.1614, -0.01292, -0.1614, -5.329e-16, 0.0, -0.02688, -0.1654, -0.02688, -0.1654, -5.329e-16, 0.0, -0.04031, -0.1723, -0.04031, -0.1723, -5.329e-16, 0.0, -0.0523, -0.1821, -0.0523, -0.1821, -5.329e-16, 0.0, -1.125, 0.02294, -0.0523, -0.1821, -1.125, 0.02294, -0.06204, -0.1941, -0.06204, -0.1941, -1.125, 0.02294, -0.069, -0.2075, -0.069, -0.2075, -1.125, 0.02294, -0.07302, -0.2215, -0.07302, -0.2215, -1.125, 0.02294, -0.07427, -0.2351, -0.07427, -0.2351, -1.125, 0.02294, -1.125, -0.5, -0.07427, -0.2351, -1.125, -0.5, -0.07302, -0.2488, -0.07302, -0.2488, -1.125, -0.5, -0.069, -0.2627, -0.069, -0.2627, -1.125, -0.5, -0.06204, -0.2761, -0.06204, -0.2761, -1.125, -0.5, -0.0523, -0.2881, -0.0523, -0.2881, -1.125, -0.5, -0.04031, -0.2979, -0.04031, -0.2979, -1.125, -0.5, -0.02688, -0.3048, -0.02688, -0.3048, -1.125, -0.5, -0.01292, -0.3089, -0.01292, -0.3089, -1.125, -0.5, 0.0007319, -0.3101, 0.0007319, -0.3101, -1.125, -0.5, 1.125, -0.5, 0.0007319, -0.3101, 1.125, -0.5, 0.01438, -0.3089, 0.01438, -0.3089, 1.125, -0.5, 0.02834, -0.3048, 0.02834, -0.3048, 1.125, -0.5, 0.04177, -0.2979, 0.04177, -0.2979, 1.125, -0.5, 0.05376, -0.2881, 0.05376, -0.2881, 1.125, -0.5, 0.06351, -0.2761, 0.06351, -0.2761, 1.125, -0.5, 0.07047, -0.2627, 0.07047, -0.2627, 1.125, -0.5, 0.07448, -0.2488, -0.9034, 0.5, -0.9754, 0.3894, -0.6853, 0.4495, -0.6853, 0.4495, -0.9754, 0.3894, -1.037, 0.272, -0.6853, 0.4495, -1.037, 0.272, -0.463, 0.413, -0.463, 0.413, -1.037, 0.272, -7.105e-16, 0.04045, -0.463, 0.413, -7.105e-16, 0.04045, -0.2378, 0.3909, -0.2378, 0.3909, -7.105e-16, 0.04045, -0.01117, 0.3835, -0.01117, 0.3835, -7.105e-16, 0.04045, 0.2154, 0.3909, 0.2154, 0.3909, -7.105e-16, 0.04045, 0.4406, 0.413, 0.4406, 0.413, -7.105e-16, 0.04045, 1.046, 0.1739, 0.4406, 0.413, 1.046, 0.1739, 1.001, 0.2874, -1.037, 0.272, -1.087, 0.1493, -7.105e-16, 0.04045, -7.105e-16, 0.04045, -1.087, 0.1493, -1.125, 0.02294, -7.105e-16, 0.04045, -1.125, 0.02294, -5.329e-16, 0.0, 1.125, -0.5, 1.125, 0.05727, 1.081, 0.05727, -5.329e-16, 0.0, 1.081, 0.05727, -7.105e-16, 0.04045, -7.105e-16, 0.04045, 1.081, 0.05727, 1.046, 0.1739, 0.4406, 0.413, 1.001, 0.2874, 0.663, 0.4495, 0.663, 0.4495, 1.001, 0.2874, 0.9453, 0.3965, 0.663, 0.4495, 0.9453, 0.3965, 0.8811, 0.5])
me_body1_001.materials.append(mat_144_142_139_001)
me_body1_001.use_remesh_fix_poles = True
me_body1_001.use_remesh_preserve_attributes = False
me_body1_001.update()
me_body1_001.normals_split_custom_set([tuple(v) for v in zip(*[iter([8.766e-05, -5.604e-05, 1.0, 3.026e-05, -0.0001329, 1.0, 3.004e-06, -0.182, 0.9833, 3.004e-06, -0.182, 0.9833, 3.026e-05, -0.0001329, 1.0, -3.68e-07, -0.2085, 0.978, 3.004e-06, -0.182, 0.9833, -3.68e-07, -0.2085, 0.978, -6.6e-06, -0.368, 0.9298, -6.6e-06, -0.368, 0.9298, -3.68e-07, -0.2085, 0.978, 1.109e-07, -0.4205, 0.9073, -6.6e-06, -0.368, 0.9298, 1.109e-07, -0.4205, 0.9073, 6.823e-05, -0.5474, 0.8369, 6.823e-05, -0.5474, 0.8369, 1.109e-07, -0.4205, 0.9073, -9.281e-10, -0.6194, 0.7851, 6.823e-05, -0.5474, 0.8369, -9.281e-10, -0.6194, 0.7851, -0.0002619, -0.7071, 0.7071, -0.0002619, -0.7071, 0.7071, -9.281e-10, -0.6194, 0.7851, -1.391e-09, -0.7851, 0.6194, -0.0002619, -0.7071, 0.7071, -1.391e-09, -0.7851, 0.6194, 5.123e-05, -0.8369, 0.5473, 5.123e-05, -0.8369, 0.5473, -1.391e-09, -0.7851, 0.6194, -1.8e-07, -0.9073, 0.4205, 5.123e-05, -0.8369, 0.5473, -1.8e-07, -0.9073, 0.4205, 1.023e-05, -0.9298, 0.3682, 1.023e-05, -0.9298, 0.3682, -1.8e-07, -0.9073, 0.4205, 4.02e-08, -0.978, 0.2085, 1.023e-05, -0.9298, 0.3682, 4.02e-08, -0.978, 0.2085, 2.6e-06, -0.9833, 0.182, 2.6e-06, -0.9833, 0.182, 4.02e-08, -0.978, 0.2085, -2.795e-11, -1.0, 9.539e-09, 2.6e-06, -0.9833, 0.182, -2.795e-11, -1.0, 9.539e-09, 0.0, -1.0, 0.0, 0.0, -1.0, 0.0, -2.795e-11, -1.0, 9.539e-09, 2.646e-06, -0.9833, -0.182, 2.646e-06, -0.9833, -0.182, -2.795e-11, -1.0, 9.539e-09, 2.532e-07, -0.978, -0.2085, 2.646e-06, -0.9833, -0.182, 2.532e-07, -0.978, -0.2085, -8.05e-06, -0.9298, -0.368, -8.05e-06, -0.9298, -0.368, 2.532e-07, -0.978, -0.2085, 6.448e-08, -0.9297, -0.3682, -8.05e-06, -0.9298, -0.368, 6.448e-08, -0.9297, -0.3682, -1.761e-08, -0.8526, -0.5225, -1.761e-08, -0.8526, -0.5225, 6.448e-08, -0.9297, -0.3682, -5.177e-06, -0.9298, -0.3682, -1.761e-08, -0.8526, -0.5225, -5.177e-06, -0.9298, -0.3682, 1.488e-05, -0.837, -0.5472, 3.026e-05, -0.0001329, 1.0, 2.488e-05, -0.1819, 0.9833, -3.68e-07, -0.2085, 0.978, -3.68e-07, -0.2085, 0.978, 2.488e-05, -0.1819, 0.9833, 6.703e-06, -0.368, 0.9298, -3.68e-07, -0.2085, 0.978, 6.703e-06, -0.368, 0.9298, 1.109e-07, -0.4205, 0.9073, 1.109e-07, -0.4205, 0.9073, 6.703e-06, -0.368, 0.9298, 2.79e-05, -0.5471, 0.837, 1.109e-07, -0.4205, 0.9073, 2.79e-05, -0.5471, 0.837, -9.281e-10, -0.6194, 0.7851, -9.281e-10, -0.6194, 0.7851, 2.79e-05, -0.5471, 0.837, -0.0004333, -0.7071, 0.7071, -9.281e-10, -0.6194, 0.7851, -0.0004333, -0.7071, 0.7071, -1.391e-09, -0.7851, 0.6194, -1.391e-09, -0.7851, 0.6194, -0.0004333, -0.7071, 0.7071, 2.859e-05, -0.837, 0.5471, -1.391e-09, -0.7851, 0.6194, 2.859e-05, -0.837, 0.5471, -1.8e-07, -0.9073, 0.4205, -1.8e-07, -0.9073, 0.4205, 2.859e-05, -0.837, 0.5471, -1.015e-05, -0.9298, 0.3682, -1.8e-07, -0.9073, 0.4205, -1.015e-05, -0.9298, 0.3682, 4.02e-08, -0.978, 0.2085, 4.02e-08, -0.978, 0.2085, -1.015e-05, -0.9298, 0.3682, -2.646e-06, -0.9833, 0.182, 4.02e-08, -0.978, 0.2085, -2.646e-06, -0.9833, 0.182, -2.795e-11, -1.0, 9.539e-09, -2.795e-11, -1.0, 9.539e-09, -2.646e-06, -0.9833, 0.182, 0.0, -1.0, 0.0, -2.795e-11, -1.0, 9.539e-09, 0.0, -1.0, 0.0, -2.599e-06, -0.9833, -0.182, -2.795e-11, -1.0, 9.539e-09, -2.599e-06, -0.9833, -0.182, 2.532e-07, -0.978, -0.2085, 2.532e-07, -0.978, -0.2085, -2.599e-06, -0.9833, -0.182, -5.177e-06, -0.9298, -0.3682, 2.532e-07, -0.978, -0.2085, -5.177e-06, -0.9298, -0.3682, 6.448e-08, -0.9297, -0.3682, -1.761e-08, -0.8526, -0.5225, 1.488e-05, -0.837, -0.5472, 7.441e-07, -0.748, -0.6637, 7.441e-07, -0.748, -0.6637, 1.488e-05, -0.837, -0.5472, -0.0004003, -0.7071, -0.7071, 7.441e-07, -0.748, -0.6637, -0.0004003, -0.7071, -0.7071, -1.395e-11, -0.6191, -0.7853, -1.395e-11, -0.6191, -0.7853, -0.0004003, -0.7071, -0.7071, 8.658e-05, -0.547, -0.8371, -1.395e-11, -0.6191, -0.7853, 8.658e-05, -0.547, -0.8371, 1.246e-09, -0.4723, -0.8815, 1.246e-09, -0.4723, -0.8815, 8.658e-05, -0.547, -0.8371, -2.238e-05, -0.3682, -0.9297, 1.246e-09, -0.4723, -0.8815, -2.238e-05, -0.3682, -0.9297, 1.25e-09, -0.3151, -0.9491, 1.25e-09, -0.3151, -0.9491, -2.238e-05, -0.3682, -0.9297, 2.851e-06, -0.1819, -0.9833, 1.25e-09, -0.3151, -0.9491, 2.851e-06, -0.1819, -0.9833, -2.323e-11, -0.1556, -0.9878, -2.323e-11, -0.1556, -0.9878, 2.851e-06, -0.1819, -0.9833, 3.638e-05, 0.000129, -1.0, -2.323e-11, -0.1556, -0.9878, 3.638e-05, 0.000129, -1.0, 0.0001739, 3.336e-05, -1.0, 0.0001739, 3.336e-05, -1.0, -2.726e-06, -0.1819, -0.9833, -2.323e-11, -0.1556, -0.9878, -2.323e-11, -0.1556, -0.9878, -2.726e-06, -0.1819, -0.9833, 1.25e-09, -0.3151, -0.9491, -2.726e-06, -0.1819, -0.9833, 1.382e-05, -0.3682, -0.9298, 1.25e-09, -0.3151, -0.9491, 1.25e-09, -0.3151, -0.9491, 1.382e-05, -0.3682, -0.9298, 1.246e-09, -0.4723, -0.8815, 1.382e-05, -0.3682, -0.9298, -1.81e-05, -0.5472, -0.837, 1.246e-09, -0.4723, -0.8815, 1.246e-09, -0.4723, -0.8815, -1.81e-05, -0.5472, -0.837, -1.395e-11, -0.6191, -0.7853, -1.81e-05, -0.5472, -0.837, 0.0004003, -0.7071, -0.7071, -1.395e-11, -0.6191, -0.7853, -1.395e-11, -0.6191, -0.7853, 0.0004003, -0.7071, -0.7071, 7.441e-07, -0.748, -0.6637, 0.0004003, -0.7071, -0.7071, -1.43e-05, -0.837, -0.5472, 7.441e-07, -0.748, -0.6637, 7.441e-07, -0.748, -0.6637, -1.43e-05, -0.837, -0.5472, -1.761e-08, -0.8526, -0.5225, -1.43e-05, -0.837, -0.5472, -8.05e-06, -0.9298, -0.368, -1.761e-08, -0.8526, -0.5225, 2.875e-06, 0.1819, 0.9833, 3.026e-05, -0.0001329, 1.0, -9.044e-09, 0.1556, 0.9878, -9.044e-09, 0.1556, 0.9878, 3.026e-05, -0.0001329, 1.0, 8.766e-05, -5.604e-05, 1.0, -9.044e-09, 0.1556, 0.9878, 8.766e-05, -5.604e-05, 1.0, -2.738e-06, 0.1819, 0.9833, -9.044e-09, 0.1556, 0.9878, -2.738e-06, 0.1819, 0.9833, -7.46e-07, 0.3152, 0.949, -7.46e-07, 0.3152, 0.949, -2.738e-06, 0.1819, 0.9833, 1.454e-05, 0.3682, 0.9298, -7.46e-07, 0.3152, 0.949, 1.454e-05, 0.3682, 0.9298, 1.115e-07, 0.472, 0.8816, 1.115e-07, 0.472, 0.8816, 1.454e-05, 0.3682, 0.9298, -1.857e-05, 0.5472, 0.837, 1.115e-07, 0.472, 0.8816, -1.857e-05, 0.5472, 0.837, -9.3e-12, 0.6191, 0.7853, -9.3e-12, 0.6191, 0.7853, -1.857e-05, 0.5472, 0.837, 0.0004002, 0.7071, 0.7071, -9.3e-12, 0.6191, 0.7853, 0.0004002, 0.7071, 0.7071, -4.65e-10, 0.7475, 0.6642, -4.65e-10, 0.7475, 0.6642, 0.0004002, 0.7071, 0.7071, -3.573e-05, 0.8371, 0.5471, -4.65e-10, 0.7475, 0.6642, -3.573e-05, 0.8371, 0.5471, -4.649e-10, 0.8527, 0.5225, -4.649e-10, 0.8527, 0.5225, -3.573e-05, 0.8371, 0.5471, 7.553e-06, 0.9298, 0.3682, -4.649e-10, 0.8527, 0.5225, 7.553e-06, 0.9298, 0.3682, 0.0, 0.9297, 0.3682, 0.0, 0.9297, 0.3682, 7.553e-06, 0.9298, 0.3682, 1.027e-06, 0.978, 0.2085, 0.0, 0.9297, 0.3682, 1.027e-06, 0.978, 0.2085, -7.476e-06, 0.9298, 0.3682, -7.476e-06, 0.9298, 0.3682, 1.027e-06, 0.978, 0.2085, 2.032e-06, 0.9833, 0.1819, 2.032e-06, 0.9833, 0.1819, 1.027e-06, 0.978, 0.2085, 0.0, 1.0, 9.539e-09, 2.032e-06, 0.9833, 0.1819, 0.0, 1.0, 9.539e-09, 0.0, 1.0, 0.0, 0.0, 1.0, 0.0, 0.0, 1.0, 9.539e-09, -3.643e-06, 0.9833, -0.182, -3.643e-06, 0.9833, -0.182, 0.0, 1.0, 9.539e-09, -2.444e-07, 0.978, -0.2086, -3.643e-06, 0.9833, -0.182, -2.444e-07, 0.978, -0.2086, -1.233e-05, 0.9298, -0.3682, -1.233e-05, 0.9298, -0.3682, -2.444e-07, 0.978, -0.2086, -1.115e-07, 0.9073, -0.4205, -1.233e-05, 0.9298, -0.3682, -1.115e-07, 0.9073, -0.4205, -3.125e-05, 0.8369, -0.5473, -3.125e-05, 0.8369, -0.5473, -1.115e-07, 0.9073, -0.4205, -1.397e-09, 0.7851, -0.6194, -3.125e-05, 0.8369, -0.5473, -1.397e-09, 0.7851, -0.6194, -0.0004333, 0.7071, -0.7071, -0.0004333, 0.7071, -0.7071, -1.397e-09, 0.7851, -0.6194, 4.914e-09, 0.619, -0.7854, -0.0004333, 0.7071, -0.7071, 4.914e-09, 0.619, -0.7854, -1.002e-06, 0.5472, -0.837, -1.002e-06, 0.5472, -0.837, 4.914e-09, 0.619, -0.7854, 1.834e-07, 0.4205, -0.9073, -1.002e-06, 0.5472, -0.837, 1.834e-07, 0.4205, -0.9073, -5.113e-06, 0.3681, -0.9298, -5.113e-06, 0.3681, -0.9298, 1.834e-07, 0.4205, -0.9073, 4.897e-07, 0.2085, -0.978, -5.113e-06, 0.3681, -0.9298, 4.897e-07, 0.2085, -0.978, 2.492e-05, 0.182, -0.9833, 2.492e-05, 0.182, -0.9833, 4.897e-07, 0.2085, -0.978, 0.0002339, 0.0001195, -1.0, 0.0002339, 0.0001195, -1.0, 4.897e-07, 0.2085, -0.978, 7.439e-07, 0.182, -0.9833, 0.0002339, 0.0001195, -1.0, 7.439e-07, 0.182, -0.9833, 8.752e-05, 7.241e-05, -1.0, 7.553e-06, 0.9298, 0.3682, -1.195e-06, 0.9833, 0.1819, 1.027e-06, 0.978, 0.2085, 1.027e-06, 0.978, 0.2085, -1.195e-06, 0.9833, 0.1819, 0.0, 1.0, 9.539e-09, -1.195e-06, 0.9833, 0.1819, 0.0, 1.0, 0.0, 0.0, 1.0, 9.539e-09, 0.0, 1.0, 9.539e-09, 0.0, 1.0, 0.0, -2.032e-06, 0.9833, -0.1819, 0.0, 1.0, 9.539e-09, -2.032e-06, 0.9833, -0.1819, -2.444e-07, 0.978, -0.2086, -2.444e-07, 0.978, -0.2086, -2.032e-06, 0.9833, -0.1819, 1.241e-05, 0.9298, -0.3682, -2.444e-07, 0.978, -0.2086, 1.241e-05, 0.9298, -0.3682, -1.115e-07, 0.9073, -0.4205, -1.115e-07, 0.9073, -0.4205, 1.241e-05, 0.9298, -0.3682, 9.626e-05, 0.8369, -0.5474, -1.115e-07, 0.9073, -0.4205, 9.626e-05, 0.8369, -0.5474, -1.397e-09, 0.7851, -0.6194, -1.397e-09, 0.7851, -0.6194, 9.626e-05, 0.8369, -0.5474, 0.0004333, 0.7071, -0.7071, -1.397e-09, 0.7851, -0.6194, 0.0004333, 0.7071, -0.7071, 4.914e-09, 0.619, -0.7854, 4.914e-09, 0.619, -0.7854, 0.0004333, 0.7071, -0.7071, -1.475e-05, 0.5472, -0.837, 4.914e-09, 0.619, -0.7854, -1.475e-05, 0.5472, -0.837, 1.834e-07, 0.4205, -0.9073, 1.834e-07, 0.4205, -0.9073, -1.475e-05, 0.5472, -0.837, 5.215e-06, 0.3681, -0.9298, 1.834e-07, 0.4205, -0.9073, 5.215e-06, 0.3681, -0.9298, 4.897e-07, 0.2085, -0.978, 4.897e-07, 0.2085, -0.978, 5.215e-06, 0.3681, -0.9298, 7.439e-07, 0.182, -0.9833, 0.0, 0.9297, 0.3682, -7.476e-06, 0.9298, 0.3682, -4.649e-10, 0.8527, 0.5225, -4.649e-10, 0.8527, 0.5225, -7.476e-06, 0.9298, 0.3682, 3.569e-05, 0.8371, 0.5471, -4.649e-10, 0.8527, 0.5225, 3.569e-05, 0.8371, 0.5471, -4.65e-10, 0.7475, 0.6642, -4.65e-10, 0.7475, 0.6642, 3.569e-05, 0.8371, 0.5471, -0.0004002, 0.7071, 0.7071, -4.65e-10, 0.7475, 0.6642, -0.0004002, 0.7071, 0.7071, -9.3e-12, 0.6191, 0.7853, -9.3e-12, 0.6191, 0.7853, -0.0004002, 0.7071, 0.7071, 1.858e-05, 0.5472, 0.837, -9.3e-12, 0.6191, 0.7853, 1.858e-05, 0.5472, 0.837, 1.115e-07, 0.472, 0.8816, 1.115e-07, 0.472, 0.8816, 1.858e-05, 0.5472, 0.837, -1.384e-05, 0.3682, 0.9298, 1.115e-07, 0.472, 0.8816, -1.384e-05, 0.3682, 0.9298, -7.46e-07, 0.3152, 0.949, -7.46e-07, 0.3152, 0.949, -1.384e-05, 0.3682, 0.9298, 2.875e-06, 0.1819, 0.9833, -7.46e-07, 0.3152, 0.949, 2.875e-06, 0.1819, 0.9833, -9.044e-09, 0.1556, 0.9878, -2.261e-06, 0.5841, 0.8117, 2.25e-06, 0.5841, 0.8117, 0.0, 0.505, 0.8631, 0.0, 0.505, 0.8631, 2.25e-06, 0.5841, 0.8117, 0.0, 0.505, 0.8631, 0.0, 0.505, 0.8631, 0.0, 0.505, 0.8631, 0.0, 0.4213, 0.9069, 0.0, 0.4213, 0.9069, 0.0, 0.505, 0.8631, 0.0, 0.4213, 0.9069, 0.0, 0.4213, 0.9069, 0.0, 0.4213, 0.9069, 0.0, 0.3337, 0.9427, 0.0, 0.3337, 0.9427, 0.0, 0.4213, 0.9069, 0.0, 0.3337, 0.9427, 0.0, 0.3337, 0.9427, 0.0, 0.3337, 0.9427, 2.261e-06, 0.2434, 0.9699, 2.261e-06, 0.2434, 0.9699, -2.25e-06, 0.2434, 0.9699, 0.0, 0.3337, 0.9427, 0.0, 0.3337, 0.9427, -2.25e-06, 0.2434, 0.9699, 0.0, 0.3337, 0.9427, 0.0, 0.3337, 0.9427, 0.0, 0.3337, 0.9427, 0.0, 0.4213, 0.9069, 0.0, 0.4213, 0.9069, 0.0, 0.3337, 0.9427, 0.0, 0.4213, 0.9069, 0.0, 0.4213, 0.9069, 0.0, 0.4213, 0.9069, 0.0, 0.505, 0.8631, 0.0, 0.505, 0.8631, 0.0, 0.4213, 0.9069, 0.0, 0.505, 0.8631, 0.0, 0.505, 0.8631, 0.0, 0.505, 0.8631, -2.261e-06, 0.5841, 0.8117, 1.408e-09, 0.9665, 0.2567, 0.0, 0.9665, 0.2567, 0.0, 0.981, 0.1938, 0.0, 0.981, 0.1938, 0.0, 0.9665, 0.2567, 0.0, 0.981, 0.1938, 0.0, 0.981, 0.1938, 0.0, 0.981, 0.1938, 0.0, 0.9915, 0.1299, 0.0, 0.9915, 0.1299, 0.0, 0.981, 0.1938, 0.0, 0.9915, 0.1299, 0.0, 0.9915, 0.1299, 0.0, 0.9915, 0.1299, 0.0, 0.9979, 0.06516, 0.0, 0.9979, 0.06516, 0.0, 0.9915, 0.1299, 0.0, 0.9979, 0.06516, 0.0, 0.9979, 0.06516, 0.0, 0.9979, 0.06516, 0.0, 1.0, -2.966e-09, 0.0, 1.0, -2.966e-09, 0.0, 0.9979, 0.06516, 0.0, 1.0, 6.49e-07, 0.0, 1.0, -2.966e-09, 0.0, 1.0, 6.49e-07, 0.0, 0.9979, -0.06516, 0.0, 0.9979, -0.06516, 0.0, 1.0, 6.49e-07, 0.0, 0.9979, -0.06516, 0.0, 0.9979, -0.06516, 0.0, 0.9979, -0.06516, 0.0, 0.9915, -0.1299, 0.0, 0.9915, -0.1299, 0.0, 0.9979, -0.06516, 0.0, 0.9915, -0.1299, 0.0, 0.9915, -0.1299, 0.0, 0.9915, -0.1299, 0.0, 0.981, -0.1938, 0.0, 0.981, -0.1938, 0.0, 0.9915, -0.1299, 0.0, 0.981, -0.1938, 0.0, 0.981, -0.1938, 0.0, 0.981, -0.1938, -1.408e-09, 0.9665, -0.2567, -1.408e-09, 0.9665, -0.2567, 0.0, 0.9665, -0.2567, 0.0, 0.981, -0.1938, 0.0, 0.981, -0.1938, 0.0, 0.9665, -0.2567, 0.0, 0.981, -0.1938, 0.0, 0.981, -0.1938, 0.0, 0.981, -0.1938, 0.0, 0.9915, -0.1299, 0.0, 0.9915, -0.1299, 0.0, 0.981, -0.1938, 0.0, 0.9915, -0.1299, 0.0, 0.9915, -0.1299, 0.0, 0.9915, -0.1299, 0.0, 0.9979, -0.06516, 0.0, 0.9979, -0.06516, 0.0, 0.9915, -0.1299, 0.0, 0.9979, -0.06516, 0.0, 0.9979, -0.06516, 0.0, 0.9979, -0.06516, 0.0, 1.0, -2.966e-09, 0.0, 1.0, -2.966e-09, 0.0, 0.9979, -0.06516, 0.0, 1.0, -6.537e-07, 0.0, 1.0, -2.966e-09, 0.0, 1.0, -6.537e-07, 0.0, 0.9979, 0.06516, 0.0, 0.9979, 0.06516, 0.0, 1.0, -6.537e-07, 0.0, 0.9979, 0.06516, 0.0, 0.9979, 0.06516, 0.0, 0.9979, 0.06516, 0.0, 0.9915, 0.1299, 0.0, 0.9915, 0.1299, 0.0, 0.9979, 0.06516, 0.0, 0.9915, 0.1299, 0.0, 0.9915, 0.1299, 0.0, 0.9915, 0.1299, 0.0, 0.981, 0.1938, 0.0, 0.981, 0.1938, 0.0, 0.9915, 0.1299, 0.0, 0.981, 0.1938, 0.0, 0.981, 0.1938, 0.0, 0.981, 0.1938, 1.408e-09, 0.9665, 0.2567, -2.089e-06, 0.2478, -0.9688, 2.086e-05, 0.2478, -0.9688, 0.0, 0.3311, -0.9436, 0.0, 0.3311, -0.9436, 2.086e-05, 0.2478, -0.9688, 0.0, 0.3311, -0.9436, 0.0, 0.3311, -0.9436, 0.0, 0.3311, -0.9436, 0.0, 0.4122, -0.9111, 0.0, 0.4122, -0.9111, 0.0, 0.3311, -0.9436, 0.0, 0.4122, -0.9111, 0.0, 0.4122, -0.9111, 0.0, 0.4122, -0.9111, 0.0, 0.49, -0.8717, 0.0, 0.49, -0.8717, 0.0, 0.4122, -0.9111, 0.0, 0.49, -0.8717, 0.0, 0.49, -0.8717, 0.0, 0.49, -0.8717, 2.089e-06, 0.564, -0.8258, 2.089e-06, 0.564, -0.8258, -2.079e-06, 0.564, -0.8258, 0.0, 0.49, -0.8717, 0.0, 0.49, -0.8717, -2.079e-06, 0.564, -0.8258, 0.0, 0.49, -0.8717, 0.0, 0.49, -0.8717, 0.0, 0.49, -0.8717, 0.0, 0.4122, -0.9111, 0.0, 0.4122, -0.9111, 0.0, 0.49, -0.8717, 0.0, 0.4122, -0.9111, 0.0, 0.4122, -0.9111, 0.0, 0.4122, -0.9111, 0.0, 0.3311, -0.9436, 0.0, 0.3311, -0.9436, 0.0, 0.4122, -0.9111, 0.0, 0.3311, -0.9436, 0.0, 0.3311, -0.9436, 0.0, 0.3311, -0.9436, -2.089e-06, 0.2478, -0.9688, 0.0, 1.0, 0.0, 0.0, 1.0, 0.0, 0.0, 1.0, 0.0, 0.0, 1.0, 0.0, 0.0, 1.0, 0.0, 0.0, 1.0, 0.0, 0.0, 1.0, 0.0, 0.0, 1.0, 0.0, 0.0, 1.0, 0.0, 0.0, 1.0, 0.0, 0.0, 1.0, 0.0, 0.0, 1.0, 0.0, 0.0, 0.0, 1.0, 0.0, 0.0, 1.0, 0.0, 0.0, 1.0, 0.0, 0.0, 1.0, 0.0, 0.0, 1.0, 0.0, 0.0, 1.0, 0.0, 0.0, 1.0, 0.0, 0.0, 1.0, 0.0, 0.0, 1.0, 0.0, 0.0, 1.0, 0.0, 0.0, 1.0, 0.0, 0.0, 1.0, -1.0, -8.125e-06, 0.0, -1.0, -8.125e-06, 0.0, -1.0, -8.125e-06, 0.0, -1.0, 0.0, 0.0, -1.0, 0.0, 0.0, -1.0, 0.0, 0.0, -1.0, 8.13e-06, 0.0, -1.0, 8.13e-06, 0.0, -1.0, 8.13e-06, 0.0, -1.0, 0.0, 0.0, -1.0, 0.0, 0.0, -1.0, 0.0, 0.0, -1.0, 0.0, 0.0, -1.0, 0.0, 0.0, -1.0, 0.0, 0.0, -1.0, 8.021e-06, 0.0, -1.0, 8.021e-06, 0.0, -1.0, 8.021e-06, 0.0, -1.0, -1.157e-06, 0.0, -1.0, -1.157e-06, 0.0, -1.0, -1.157e-06, 0.0, -1.0, 0.0, 0.0, -1.0, 0.0, 0.0, -1.0, 0.0, 0.0, -1.0, 1.831e-06, 0.0, -1.0, 1.831e-06, 0.0, -1.0, 1.831e-06, 0.0, -1.0, -8.464e-07, 0.0, -1.0, -8.464e-07, 0.0, -1.0, -8.464e-07, 0.0, -1.0, 4.26e-07, 0.0, -1.0, 4.26e-07, 0.0, -1.0, 4.26e-07, 0.0, -1.0, 0.0, 0.0, -1.0, 0.0, 0.0, -1.0, 0.0, 0.0, -1.0, 0.0, 0.0, -1.0, 0.0, 0.0, -1.0, 0.0, 0.0, -1.0, 0.0, 0.0, -1.0, 0.0, 0.0, -1.0, 0.0, 0.0, -1.0, -4.489e-06, 0.0, -1.0, -4.489e-06, 0.0, -1.0, -4.489e-06, 0.0, -1.0, 1.192e-06, 0.0, -1.0, 1.192e-06, 0.0, -1.0, 1.192e-06, 0.0, -1.0, 0.0, 0.0, -1.0, 0.0, 0.0, -1.0, 0.0, 0.0, -1.0, 0.0, 0.0, -1.0, 0.0, 0.0, -1.0, 0.0, 0.0, -1.0, 0.0, 0.0, -1.0, 0.0, 0.0, -1.0, 0.0, 0.0, -1.0, -8.461e-06, 0.0, -1.0, -8.461e-06, 0.0, -1.0, -8.461e-06, 0.0, -1.0, -2.6e-08, 0.0, -1.0, -2.6e-08, 0.0, -1.0, -2.6e-08, 0.0, -1.0, 8.136e-06, 0.0, -1.0, 8.136e-06, 0.0, -1.0, 8.136e-06, 0.0, -1.0, 0.0, 0.0, -1.0, 0.0, 0.0, -1.0, 0.0, 0.0, -1.0, 0.0, 0.0, -1.0, 0.0, 0.0, -1.0, 0.0, 0.0, -1.0, 0.0, 0.0, -1.0, 0.0, 0.0, -1.0, 0.0, 0.0, -1.0, -1.837e-05, 0.0, -1.0, -1.837e-05, 0.0, -1.0, -1.837e-05, 0.0, -1.0, 1.163e-05, 0.0, -1.0, 1.163e-05, 0.0, -1.0, 1.163e-05, 0.0, -1.0, -1.673e-05, 0.0, -1.0, -1.673e-05, 0.0, -1.0, -1.673e-05, 0.0, -1.0, 5.962e-05, 0.0, -1.0, 5.962e-05, 0.0, -1.0, 5.962e-05, 0.0, -1.0, 0.0, 0.0, -1.0, 0.0, 0.0, -1.0, 0.0, 0.0, -1.0, 0.0, 0.0, -1.0, 0.0, 0.0, -1.0, 0.0, 0.0, -1.0, 0.0, 0.0, -1.0, 0.0, 0.0, -1.0, 0.0, 0.0, -1.0, -1.161e-05, 0.0, -1.0, -1.161e-05, 0.0, -1.0, -1.161e-05, 0.0, -1.0, 9.177e-06, 0.0, -1.0, 9.177e-06, 0.0, -1.0, 9.177e-06, 0.0, -1.0, -7.986e-06, 0.0, -1.0, -7.986e-06, 0.0, -1.0, -7.986e-06, 0.0, -1.0, 0.0, 0.0, -1.0, 0.0, 0.0, -1.0, 0.0, 0.0, -1.0, 0.0, 0.0, -1.0, 0.0, 0.0, -1.0, 0.0, 0.0, -1.0, 0.0, 0.0, -1.0, 0.0, 0.0, -1.0, 0.0, 0.0, -1.0, 3.139e-07, 0.0, -1.0, 3.139e-07, 0.0, -1.0, 3.139e-07, 0.0, -1.0, 0.0, 0.0, -1.0, 0.0, 0.0, -1.0, 0.0, 0.0, -1.0, 0.0, 0.0, -1.0, 0.0, 0.0, -1.0, 0.0, 0.0, -1.0, 1.139e-06, 0.0, -1.0, 1.139e-06, 0.0, -1.0, 1.139e-06, 0.0, -1.0, 2.454e-07, 0.0, -1.0, 2.454e-07, 0.0, -1.0, 2.454e-07, 0.0, -1.0, 1.074e-06, 0.0, -1.0, 1.074e-06, 0.0, -1.0, 1.074e-06, 0.0, -1.0, 3.647e-07, 0.0, -1.0, 3.647e-07, 0.0, -1.0, 3.647e-07, 0.0, -1.0, -3.426e-07, 0.0, -1.0, -3.426e-07, 0.0, -1.0, -3.426e-07, 0.0, -1.0, 0.0, 0.0, -1.0, 0.0, 0.0, -1.0, 0.0, 0.0, -1.0, -2.464e-06, 0.0, -1.0, -2.464e-06, 0.0, -1.0, -2.464e-06, 0.0, -1.0, 6.44e-07, 0.0, -1.0, 6.44e-07, 0.0, -1.0, 6.44e-07, 0.0, -1.0, -3.354e-07, 0.0, -1.0, -3.354e-07, 0.0, -1.0, -3.354e-07, 0.0, -1.0, 2.908e-07, 0.0, -1.0, 2.908e-07, 0.0, -1.0, 2.908e-07, 0.0, -1.0, -2.309e-06, 0.0, -1.0, -2.309e-06, 0.0, -1.0, -2.309e-06, 0.0, -1.0, 8.016e-07, 0.0, -1.0, 8.016e-07, 0.0, -1.0, 8.016e-07, 0.0, -1.0, 0.0, 0.0, -1.0, 0.0, 0.0, -1.0, 0.0, 0.0, 0.0, 0.0, -1.0, 0.0, 0.0, -1.0, 0.0, 0.0, -1.0, 0.0, 0.0, -1.0, 0.0, 0.0, -1.0, 0.0, 0.0, -1.0, 0.0, 0.0, -1.0, 0.0, 0.0, -1.0, 0.0, 0.0, -1.0, 0.0, 0.0, -1.0, 0.0, 0.0, -1.0, 0.0, 0.0, -1.0, 0.0, -1.0, 0.0, 0.0, -1.0, 0.0, 0.0, -1.0, 0.0, 0.0, -1.0, 0.0, 0.0, -1.0, 0.0, 0.0, -1.0, 0.0, 0.0, -1.0, 0.0, 0.0, -1.0, 0.0, 0.0, -1.0, 0.0, 0.0, -1.0, 0.0, 0.0, -1.0, 0.0, 0.0, -1.0, 0.0, 1.0, 1.627e-05, 0.0, 1.0, 1.627e-05, 0.0, 1.0, 1.627e-05, 0.0, 1.0, -1.43e-07, 0.0, 1.0, -1.43e-07, 0.0, 1.0, -1.43e-07, 0.0, 1.0, -8.461e-06, 0.0, 1.0, -8.461e-06, 0.0, 1.0, -8.461e-06, 0.0, 1.0, 7.856e-06, 0.0, 1.0, 7.856e-06, 0.0, 1.0, 7.856e-06, 0.0, 1.0, 0.0, 0.0, 1.0, 0.0, 0.0, 1.0, 0.0, 0.0, 1.0, -8.135e-06, 0.0, 1.0, -8.135e-06, 0.0, 1.0, -8.135e-06, 0.0, 1.0, 1.192e-06, 0.0, 1.0, 1.192e-06, 0.0, 1.0, 1.192e-06, 0.0, 1.0, -4.489e-06, 0.0, 1.0, -4.489e-06, 0.0, 1.0, -4.489e-06, 0.0, 1.0, 0.0, 0.0, 1.0, 0.0, 0.0, 1.0, 0.0, 0.0, 1.0, 0.0, 0.0, 1.0, 0.0, 0.0, 1.0, 0.0, 0.0, 1.0, 1.066e-07, 0.0, 1.0, 1.066e-07, 0.0, 1.0, 1.066e-07, 0.0, 1.0, 0.0, 0.0, 1.0, 0.0, 0.0, 1.0, 0.0, 0.0, 1.0, 0.0, 0.0, 1.0, 0.0, 0.0, 1.0, 0.0, 0.0, 1.0, 0.0, 0.0, 1.0, 0.0, 0.0, 1.0, 0.0, 0.0, 1.0, 0.0, 0.0, 1.0, 0.0, 0.0, 1.0, 0.0, 0.0, 1.0, 0.0, 0.0, 1.0, 0.0, 0.0, 1.0, 0.0, 0.0, 1.0, 0.0, 0.0, 1.0, 0.0, 0.0, 1.0, 0.0, 0.0, 1.0, 0.0, 0.0, 1.0, 0.0, 0.0, 1.0, 0.0, 0.0, 1.0, 0.0, 0.0, 1.0, 0.0, 0.0, 1.0, 0.0, 0.0, 1.0, 8.13e-06, 0.0, 1.0, 8.13e-06, 0.0, 1.0, 8.13e-06, 0.0, 1.0, 0.0, 0.0, 1.0, 0.0, 0.0, 1.0, 0.0, 0.0, 1.0, -8.125e-06, 0.0, 1.0, -8.125e-06, 0.0, 1.0, -8.125e-06, 0.0, 1.0, 0.0, 0.0, 1.0, 0.0, 0.0, 1.0, 0.0, 0.0, 1.0, 0.0, 0.0, 1.0, 0.0, 0.0, 1.0, 0.0, 0.0, 1.0, 0.0, 0.0, 1.0, 0.0, 0.0, 1.0, 0.0, 0.0, 1.0, 9.177e-06, 0.0, 1.0, 9.177e-06, 0.0, 1.0, 9.177e-06, 0.0, 1.0, 0.0, 0.0, 1.0, 0.0, 0.0, 1.0, 0.0, 0.0, 1.0, -1.671e-05, 0.0, 1.0, -1.671e-05, 0.0, 1.0, -1.671e-05, 0.0, 1.0, 0.0, 0.0, 1.0, 0.0, 0.0, 1.0, 0.0, 0.0, 1.0, 0.0, 0.0, 1.0, 0.0, 0.0, 1.0, 0.0, 0.0, 1.0, 2.981e-05, 0.0, 1.0, 2.981e-05, 0.0, 1.0, 2.981e-05, 0.0, 1.0, -3.346e-05, 0.0, 1.0, -3.346e-05, 0.0, 1.0, -3.346e-05, 0.0, 1.0, 1.163e-05, 0.0, 1.0, 1.163e-05, 0.0, 1.0, 1.163e-05, 0.0, 1.0, -9.187e-06, 0.0, 1.0, -9.187e-06, 0.0, 1.0, -9.187e-06, 0.0, 1.0, 0.0, 0.0, 1.0, 0.0, 0.0, 1.0, 0.0, 0.0, 1.0, 0.0, 0.0, 1.0, 0.0, 0.0, 1.0, 0.0, 0.0, 1.0, -7.606e-06, 0.0, 1.0, -7.606e-06, 0.0, 1.0, -7.606e-06, 0.0, 1.0, 0.0, 0.0, 1.0, 0.0, 0.0, 1.0, 0.0, 0.0, 1.0, -4.907e-07, 0.0, 1.0, -4.907e-07, 0.0, 1.0, -4.907e-07, 0.0, 1.0, 0.0, 0.0, 1.0, 0.0, 0.0, 1.0, 0.0, 0.0, 1.0, 0.0, 0.0, 1.0, 0.0, 0.0, 1.0, 0.0, 0.0, 1.0, 4.046e-07, 0.0, 1.0, 4.046e-07, 0.0, 1.0, 4.046e-07, 0.0, 1.0, 2.638e-07, 0.0, 1.0, 2.638e-07, 0.0, 1.0, 2.638e-07, 0.0, 1.0, -3.829e-07, 0.0, 1.0, -3.829e-07, 0.0, 1.0, -3.829e-07, 0.0, 1.0, -8.037e-07, 0.0, 1.0, -8.037e-07, 0.0, 1.0, -8.037e-07, 0.0, 1.0, 0.0, 0.0, 1.0, 0.0, 0.0, 1.0, 0.0, 0.0, 1.0, -5.152e-07, 0.0, 1.0, -5.152e-07, 0.0, 1.0, -5.152e-07, 0.0, 1.0, 0.0, 0.0, 1.0, 0.0, 0.0, 1.0, 0.0, 0.0, 1.0, -2.634e-07, 0.0, 1.0, -2.634e-07, 0.0, 1.0, -2.634e-07, 0.0, 1.0, 0.0, 0.0, 1.0, 0.0, 0.0, 1.0, 0.0, 0.0, 1.0, 0.0, 0.0, 1.0, 0.0, 0.0, 1.0, 0.0, 0.0, 1.0, 0.0, 0.0, 1.0, 0.0, 0.0, 1.0, 0.0, 0.0, 1.0, 5.293e-07, 0.0, 1.0, 5.293e-07, 0.0, 1.0, 5.293e-07, 0.0, 1.0, 0.0, 0.0, 1.0, 0.0, 0.0, 1.0, 0.0, 0.0, 1.0, -2.672e-07, 0.0, 1.0, -2.672e-07, 0.0, 1.0, -2.672e-07, 0.0, 1.0, 5.772e-07, 0.0, 1.0, 5.772e-07, 0.0, 1.0, 5.772e-07, 0.0])] * 3)])

# ---- objects
ob_body1_001 = bpy.data.objects.new('Body1.001', me_body1_001)

# ---- transforms, parenting, visibility, modifiers, constraints
ob_body1_001.location = (0.0, -1.164e-10, 0.0)
ob_body1_001.rotation_euler = (1.571, -0.0, 0.0)
ob_body1_001.scale = (0.01, 0.01, 0.01)

# ---- collection membership
scene.collection.objects.link(ob_body1_001)

# ---- scene / render settings (as saved in the file)
scene.frame_start = 1; scene.frame_end = 90; scene.frame_set(1)
scene.render.engine = 'BLENDER_EEVEE_NEXT'
scene.cycles.use_denoising = False
scene.cycles.samples = 128
scene.cycles.sampling_pattern = 'TABULATED_SOBOL'
scene.cycles.use_adaptive_sampling = False
scene.cycles.use_light_tree = False
scene.view_settings.view_transform = 'Filmic'
bpy.context.view_layer.update()

# ---- added for rendering (the .blend has no active camera and no usable light): camera, sun
cam_auto = bpy.data.cameras.new('AutoCamera')
cam_auto.lens = 50.0
cam_auto.sensor_width = 36.0
cam_auto.clip_end = 1000.0
ob_auto_camera = bpy.data.objects.new('AutoCamera', cam_auto)
scene.collection.objects.link(ob_auto_camera)
ob_auto_camera.location = (0.185012, -0.222066, 0.150381)
ob_auto_camera.rotation_euler = (1.09748, -7.21219e-08, 0.694738)
scene.camera = ob_auto_camera
light_auto_sun = bpy.data.lights.new('AutoSun', 'SUN')
light_auto_sun.energy = 3.0
light_auto_sun.angle = 0.0523599
ob_auto_sun = bpy.data.objects.new('AutoSun', light_auto_sun)
scene.collection.objects.link(ob_auto_sun)
ob_auto_sun.rotation_euler = (0.872665, 0.174533, 0.523599)
bpy.context.view_layer.update()
